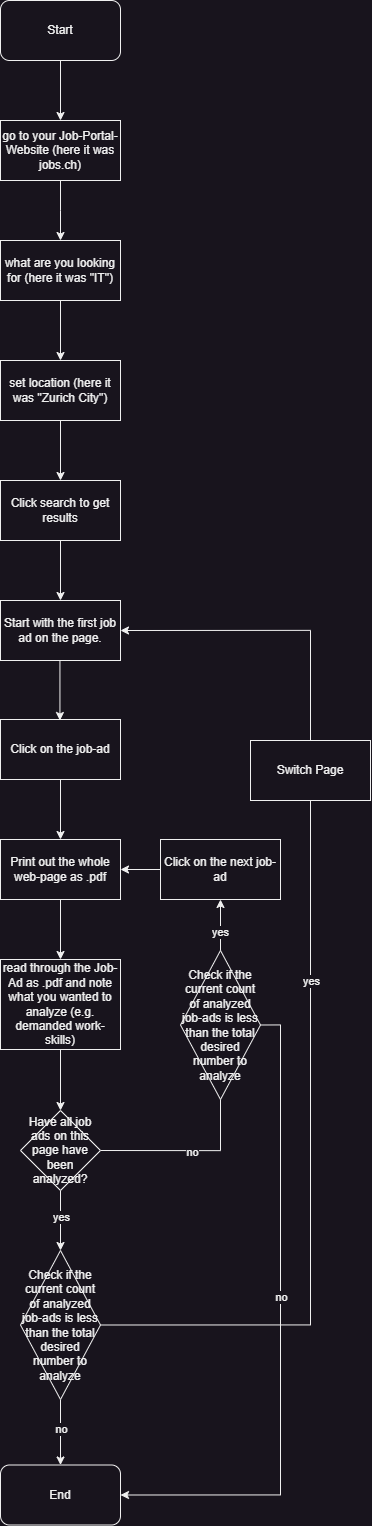

The diagram above was exported from draw.io. Its source (the exported page's mxGraphModel, read from the mxfile embedded in the PNG):
<mxGraphModel dx="2514" dy="1497" grid="1" gridSize="10" guides="1" tooltips="1" connect="1" arrows="1" fold="1" page="1" pageScale="1" pageWidth="827" pageHeight="1169" math="0" shadow="0">
  <root>
    <mxCell id="0" />
    <mxCell id="1" parent="0" />
    <mxCell id="SKR75D1-UtrBje3gi9Va-2" style="edgeStyle=orthogonalEdgeStyle;rounded=0;orthogonalLoop=1;jettySize=auto;html=1;exitX=0.5;exitY=1;exitDx=0;exitDy=0;" parent="1" source="SKR75D1-UtrBje3gi9Va-1" edge="1">
      <mxGeometry relative="1" as="geometry">
        <mxPoint x="60" y="240" as="targetPoint" />
      </mxGeometry>
    </mxCell>
    <mxCell id="SKR75D1-UtrBje3gi9Va-1" value="go to your Job-Portal-Website (here it was jobs.ch)" style="rounded=0;whiteSpace=wrap;html=1;" parent="1" vertex="1">
      <mxGeometry y="120" width="120" height="60" as="geometry" />
    </mxCell>
    <mxCell id="SKR75D1-UtrBje3gi9Va-3" value="what are you looking for (here it was &quot;IT&quot;)" style="rounded=0;whiteSpace=wrap;html=1;" parent="1" vertex="1">
      <mxGeometry y="240" width="120" height="60" as="geometry" />
    </mxCell>
    <mxCell id="SKR75D1-UtrBje3gi9Va-4" style="edgeStyle=orthogonalEdgeStyle;rounded=0;orthogonalLoop=1;jettySize=auto;html=1;exitX=0.5;exitY=1;exitDx=0;exitDy=0;" parent="1" edge="1">
      <mxGeometry relative="1" as="geometry">
        <mxPoint x="60" y="360" as="targetPoint" />
        <mxPoint x="60" y="300" as="sourcePoint" />
      </mxGeometry>
    </mxCell>
    <mxCell id="SKR75D1-UtrBje3gi9Va-5" value="set location (here it was &quot;Zurich City&quot;)" style="rounded=0;whiteSpace=wrap;html=1;" parent="1" vertex="1">
      <mxGeometry y="360" width="120" height="60" as="geometry" />
    </mxCell>
    <mxCell id="SKR75D1-UtrBje3gi9Va-6" style="edgeStyle=orthogonalEdgeStyle;rounded=0;orthogonalLoop=1;jettySize=auto;html=1;exitX=0.5;exitY=1;exitDx=0;exitDy=0;" parent="1" edge="1">
      <mxGeometry relative="1" as="geometry">
        <mxPoint x="60" y="480" as="targetPoint" />
        <mxPoint x="60" y="420" as="sourcePoint" />
      </mxGeometry>
    </mxCell>
    <mxCell id="SKR75D1-UtrBje3gi9Va-7" value="Click search to get results" style="rounded=0;whiteSpace=wrap;html=1;" parent="1" vertex="1">
      <mxGeometry y="480" width="120" height="60" as="geometry" />
    </mxCell>
    <mxCell id="SKR75D1-UtrBje3gi9Va-8" style="edgeStyle=orthogonalEdgeStyle;rounded=0;orthogonalLoop=1;jettySize=auto;html=1;exitX=0.5;exitY=1;exitDx=0;exitDy=0;" parent="1" edge="1">
      <mxGeometry relative="1" as="geometry">
        <mxPoint x="60" y="600" as="targetPoint" />
        <mxPoint x="60" y="540" as="sourcePoint" />
      </mxGeometry>
    </mxCell>
    <mxCell id="SKR75D1-UtrBje3gi9Va-9" value="Click on the job-ad" style="rounded=0;whiteSpace=wrap;html=1;" parent="1" vertex="1">
      <mxGeometry y="719" width="120" height="60" as="geometry" />
    </mxCell>
    <mxCell id="SKR75D1-UtrBje3gi9Va-10" style="edgeStyle=orthogonalEdgeStyle;rounded=0;orthogonalLoop=1;jettySize=auto;html=1;exitX=0.5;exitY=1;exitDx=0;exitDy=0;" parent="1" edge="1">
      <mxGeometry relative="1" as="geometry">
        <mxPoint x="60" y="839" as="targetPoint" />
        <mxPoint x="60" y="779" as="sourcePoint" />
      </mxGeometry>
    </mxCell>
    <mxCell id="SKR75D1-UtrBje3gi9Va-11" value="Print out the whole web-page as .pdf" style="rounded=0;whiteSpace=wrap;html=1;" parent="1" vertex="1">
      <mxGeometry y="839" width="120" height="60" as="geometry" />
    </mxCell>
    <mxCell id="SKR75D1-UtrBje3gi9Va-12" style="edgeStyle=orthogonalEdgeStyle;rounded=0;orthogonalLoop=1;jettySize=auto;html=1;exitX=0.5;exitY=1;exitDx=0;exitDy=0;" parent="1" edge="1">
      <mxGeometry relative="1" as="geometry">
        <mxPoint x="60" y="959" as="targetPoint" />
        <mxPoint x="60" y="899" as="sourcePoint" />
      </mxGeometry>
    </mxCell>
    <mxCell id="Pu00z1AnlpVAPWl3Adhg-3" style="edgeStyle=orthogonalEdgeStyle;rounded=0;orthogonalLoop=1;jettySize=auto;html=1;exitX=0.5;exitY=1;exitDx=0;exitDy=0;entryX=0.5;entryY=0;entryDx=0;entryDy=0;" edge="1" parent="1" source="SKR75D1-UtrBje3gi9Va-13" target="SKR75D1-UtrBje3gi9Va-25">
      <mxGeometry relative="1" as="geometry" />
    </mxCell>
    <mxCell id="SKR75D1-UtrBje3gi9Va-13" value="read through the Job-Ad as .pdf and note what you wanted to analyze (e.g. demanded work-skills)" style="rounded=0;whiteSpace=wrap;html=1;" parent="1" vertex="1">
      <mxGeometry y="959" width="120" height="90" as="geometry" />
    </mxCell>
    <mxCell id="SKR75D1-UtrBje3gi9Va-16" style="edgeStyle=orthogonalEdgeStyle;rounded=0;orthogonalLoop=1;jettySize=auto;html=1;exitX=0.5;exitY=1;exitDx=0;exitDy=0;" parent="1" edge="1">
      <mxGeometry relative="1" as="geometry">
        <mxPoint x="60" y="120" as="targetPoint" />
        <mxPoint x="60.00000000000023" y="60.00000000000023" as="sourcePoint" />
      </mxGeometry>
    </mxCell>
    <mxCell id="SKR75D1-UtrBje3gi9Va-18" value="Start" style="rounded=1;whiteSpace=wrap;html=1;" parent="1" vertex="1">
      <mxGeometry width="120" height="60" as="geometry" />
    </mxCell>
    <mxCell id="SKR75D1-UtrBje3gi9Va-21" value="End" style="rounded=1;whiteSpace=wrap;html=1;" parent="1" vertex="1">
      <mxGeometry y="1464.5" width="120" height="60" as="geometry" />
    </mxCell>
    <mxCell id="SKR75D1-UtrBje3gi9Va-23" value="Start with the first job ad on the page." style="rounded=0;whiteSpace=wrap;html=1;" parent="1" vertex="1">
      <mxGeometry y="600" width="120" height="60" as="geometry" />
    </mxCell>
    <mxCell id="SKR75D1-UtrBje3gi9Va-24" style="edgeStyle=orthogonalEdgeStyle;rounded=0;orthogonalLoop=1;jettySize=auto;html=1;exitX=0.5;exitY=1;exitDx=0;exitDy=0;" parent="1" edge="1">
      <mxGeometry relative="1" as="geometry">
        <mxPoint x="59.44" y="720" as="targetPoint" />
        <mxPoint x="59.44" y="660" as="sourcePoint" />
      </mxGeometry>
    </mxCell>
    <mxCell id="Pu00z1AnlpVAPWl3Adhg-6" style="edgeStyle=orthogonalEdgeStyle;rounded=0;orthogonalLoop=1;jettySize=auto;html=1;exitX=0.5;exitY=1;exitDx=0;exitDy=0;entryX=0.5;entryY=0;entryDx=0;entryDy=0;" edge="1" parent="1" source="SKR75D1-UtrBje3gi9Va-25" target="SKR75D1-UtrBje3gi9Va-28">
      <mxGeometry relative="1" as="geometry" />
    </mxCell>
    <mxCell id="Pu00z1AnlpVAPWl3Adhg-7" value="yes" style="edgeLabel;html=1;align=center;verticalAlign=middle;resizable=0;points=[];" vertex="1" connectable="0" parent="Pu00z1AnlpVAPWl3Adhg-6">
      <mxGeometry x="-0.1381" relative="1" as="geometry">
        <mxPoint as="offset" />
      </mxGeometry>
    </mxCell>
    <mxCell id="Pu00z1AnlpVAPWl3Adhg-10" style="edgeStyle=orthogonalEdgeStyle;rounded=0;orthogonalLoop=1;jettySize=auto;html=1;exitX=1;exitY=0.5;exitDx=0;exitDy=0;entryX=0.5;entryY=1;entryDx=0;entryDy=0;" edge="1" parent="1" source="SKR75D1-UtrBje3gi9Va-25" target="Pu00z1AnlpVAPWl3Adhg-20">
      <mxGeometry relative="1" as="geometry">
        <mxPoint x="290" y="910" as="targetPoint" />
        <Array as="points">
          <mxPoint x="220" y="1150" />
        </Array>
      </mxGeometry>
    </mxCell>
    <mxCell id="Pu00z1AnlpVAPWl3Adhg-11" value="no" style="edgeLabel;html=1;align=center;verticalAlign=middle;resizable=0;points=[];" vertex="1" connectable="0" parent="Pu00z1AnlpVAPWl3Adhg-10">
      <mxGeometry x="-0.4771" relative="1" as="geometry">
        <mxPoint x="-7" as="offset" />
      </mxGeometry>
    </mxCell>
    <mxCell id="Pu00z1AnlpVAPWl3Adhg-24" value="yes" style="edgeLabel;html=1;align=center;verticalAlign=middle;resizable=0;points=[];" vertex="1" connectable="0" parent="Pu00z1AnlpVAPWl3Adhg-10">
      <mxGeometry x="0.8323" y="1" relative="1" as="geometry">
        <mxPoint as="offset" />
      </mxGeometry>
    </mxCell>
    <mxCell id="SKR75D1-UtrBje3gi9Va-25" value="Have all job ads on this page have been analyzed?" style="rhombus;whiteSpace=wrap;html=1;" parent="1" vertex="1">
      <mxGeometry x="20" y="1110" width="80" height="80" as="geometry" />
    </mxCell>
    <mxCell id="Pu00z1AnlpVAPWl3Adhg-2" style="edgeStyle=orthogonalEdgeStyle;rounded=0;orthogonalLoop=1;jettySize=auto;html=1;exitX=0.5;exitY=1;exitDx=0;exitDy=0;entryX=0.5;entryY=0;entryDx=0;entryDy=0;" edge="1" parent="1" source="SKR75D1-UtrBje3gi9Va-28" target="SKR75D1-UtrBje3gi9Va-21">
      <mxGeometry relative="1" as="geometry" />
    </mxCell>
    <mxCell id="Pu00z1AnlpVAPWl3Adhg-8" value="no" style="edgeLabel;html=1;align=center;verticalAlign=middle;resizable=0;points=[];" vertex="1" connectable="0" parent="Pu00z1AnlpVAPWl3Adhg-2">
      <mxGeometry x="-0.1156" relative="1" as="geometry">
        <mxPoint as="offset" />
      </mxGeometry>
    </mxCell>
    <mxCell id="Pu00z1AnlpVAPWl3Adhg-16" style="edgeStyle=orthogonalEdgeStyle;rounded=0;orthogonalLoop=1;jettySize=auto;html=1;exitX=1;exitY=0.5;exitDx=0;exitDy=0;entryX=1;entryY=0.5;entryDx=0;entryDy=0;" edge="1" parent="1" source="SKR75D1-UtrBje3gi9Va-28" target="SKR75D1-UtrBje3gi9Va-23">
      <mxGeometry relative="1" as="geometry">
        <Array as="points">
          <mxPoint x="310" y="1324" />
          <mxPoint x="310" y="630" />
        </Array>
      </mxGeometry>
    </mxCell>
    <mxCell id="Pu00z1AnlpVAPWl3Adhg-17" value="yes" style="edgeLabel;html=1;align=center;verticalAlign=middle;resizable=0;points=[];" vertex="1" connectable="0" parent="Pu00z1AnlpVAPWl3Adhg-16">
      <mxGeometry x="0.0114" relative="1" as="geometry">
        <mxPoint y="-1" as="offset" />
      </mxGeometry>
    </mxCell>
    <mxCell id="SKR75D1-UtrBje3gi9Va-28" value="Check if the current count of analyzed job-ads is less than the total desired number to analyze" style="rhombus;whiteSpace=wrap;html=1;" parent="1" vertex="1">
      <mxGeometry x="20" y="1250" width="80" height="149" as="geometry" />
    </mxCell>
    <mxCell id="Pu00z1AnlpVAPWl3Adhg-13" style="edgeStyle=orthogonalEdgeStyle;rounded=0;orthogonalLoop=1;jettySize=auto;html=1;exitX=1;exitY=0.5;exitDx=0;exitDy=0;entryX=1;entryY=0.5;entryDx=0;entryDy=0;" edge="1" parent="1" source="Pu00z1AnlpVAPWl3Adhg-12" target="SKR75D1-UtrBje3gi9Va-21">
      <mxGeometry relative="1" as="geometry" />
    </mxCell>
    <mxCell id="Pu00z1AnlpVAPWl3Adhg-14" value="no" style="edgeLabel;html=1;align=center;verticalAlign=middle;resizable=0;points=[];" vertex="1" connectable="0" parent="Pu00z1AnlpVAPWl3Adhg-13">
      <mxGeometry x="-0.1075" relative="1" as="geometry">
        <mxPoint as="offset" />
      </mxGeometry>
    </mxCell>
    <mxCell id="Pu00z1AnlpVAPWl3Adhg-12" value="Check if the current count of analyzed job-ads is less than the total desired number to analyze" style="rhombus;whiteSpace=wrap;html=1;" vertex="1" parent="1">
      <mxGeometry x="180" y="950" width="80" height="149" as="geometry" />
    </mxCell>
    <mxCell id="Pu00z1AnlpVAPWl3Adhg-18" value="Switch Page" style="rounded=0;whiteSpace=wrap;html=1;" vertex="1" parent="1">
      <mxGeometry x="250" y="740" width="120" height="60" as="geometry" />
    </mxCell>
    <mxCell id="Pu00z1AnlpVAPWl3Adhg-22" style="edgeStyle=orthogonalEdgeStyle;rounded=0;orthogonalLoop=1;jettySize=auto;html=1;exitX=0;exitY=0.5;exitDx=0;exitDy=0;entryX=1;entryY=0.5;entryDx=0;entryDy=0;" edge="1" parent="1" source="Pu00z1AnlpVAPWl3Adhg-20" target="SKR75D1-UtrBje3gi9Va-11">
      <mxGeometry relative="1" as="geometry" />
    </mxCell>
    <mxCell id="Pu00z1AnlpVAPWl3Adhg-20" value="Click on the next job-ad" style="rounded=0;whiteSpace=wrap;html=1;" vertex="1" parent="1">
      <mxGeometry x="160" y="839" width="120" height="60" as="geometry" />
    </mxCell>
  </root>
</mxGraphModel>